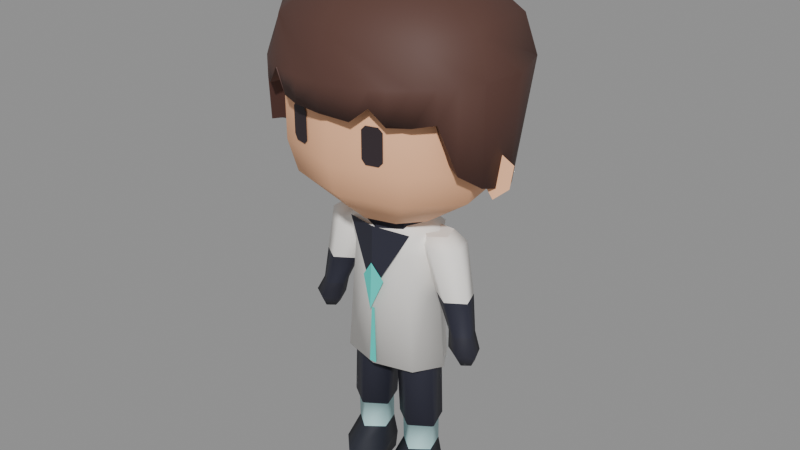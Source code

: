 # Source: agent-citizen.blend  (saved by Blender 5.3.31; exported with 4.5.12 LTS)
import bpy
from mathutils import Matrix  # noqa: F401  (used for matrix-valued properties, if any)

bpy.ops.wm.read_factory_settings(use_empty=True)
scene = bpy.context.scene
scene.name = 'Scene'

# ---- materials (node trees are filled in below, after node groups)
mat_citizen_painted = bpy.data.materials.new('citizen_painted')
mat_citizen_insignia = bpy.data.materials.new('citizen_insignia')
mat_citizen_hair_chestnut = bpy.data.materials.new('citizen_hair_chestnut')

# ---- material node trees
mat_citizen_painted.use_nodes = True; mat_citizen_painted.node_tree.nodes.clear()
_N = mat_citizen_painted.node_tree.nodes; _L = mat_citizen_painted.node_tree.links
n0 = _N.new('ShaderNodeBsdfPrincipled'); n0.name = 'Principled BSDF'; n0.location = (-200, 100)
n0.inputs[2].default_value = 0.66
n0.inputs[10].default_value = 0.005
n1 = _N.new('ShaderNodeOutputMaterial'); n1.name = 'Material Output'; n1.location = (200, 100)
n2 = _N.new('ShaderNodeVertexColor'); n2.name = 'Color Attribute'; n2.location = (0, 0)
n2.layer_name = 'Paint'
n3 = _N.new('ShaderNodeMix'); n3.name = 'Mix'; n3.location = (0, 0)
n3.data_type = 'RGBA'
n3.blend_type = 'MULTIPLY'
n3.inputs[0].default_value = 1.0
n3.inputs[7].default_value = (1.0, 1.0, 1.0, 1.0)
_L.new(n0.outputs[0], n1.inputs[0])
_L.new(n2.outputs[0], n3.inputs[6])
_L.new(n3.outputs[2], n0.inputs[0])
n1.is_active_output = True
mat_citizen_insignia.use_nodes = True; mat_citizen_insignia.node_tree.nodes.clear()
_N = mat_citizen_insignia.node_tree.nodes; _L = mat_citizen_insignia.node_tree.links
n0 = _N.new('ShaderNodeBsdfPrincipled'); n0.name = 'Principled BSDF'; n0.location = (-200, 100)
n0.inputs[2].default_value = 0.66
n0.inputs[10].default_value = 0.005
n1 = _N.new('ShaderNodeOutputMaterial'); n1.name = 'Material Output'; n1.location = (200, 100)
n2 = _N.new('ShaderNodeVertexColor'); n2.name = 'Color Attribute'; n2.location = (0, 0)
n2.layer_name = 'Paint'
n3 = _N.new('ShaderNodeMix'); n3.name = 'Mix'; n3.location = (0, 0)
n3.data_type = 'RGBA'
n3.blend_type = 'MULTIPLY'
n3.inputs[0].default_value = 1.0
n3.inputs[7].default_value = (0.05613, 0.7157, 0.6308, 1.0)
_L.new(n0.outputs[0], n1.inputs[0])
_L.new(n2.outputs[0], n3.inputs[6])
_L.new(n3.outputs[2], n0.inputs[0])
n1.is_active_output = True
mat_citizen_hair_chestnut.use_nodes = True; mat_citizen_hair_chestnut.node_tree.nodes.clear()
_N = mat_citizen_hair_chestnut.node_tree.nodes; _L = mat_citizen_hair_chestnut.node_tree.links
n0 = _N.new('ShaderNodeBsdfPrincipled'); n0.name = 'Principled BSDF'; n0.location = (-200, 100)
n0.inputs[2].default_value = 0.66
n0.inputs[10].default_value = 0.005
n1 = _N.new('ShaderNodeOutputMaterial'); n1.name = 'Material Output'; n1.location = (200, 100)
n2 = _N.new('ShaderNodeVertexColor'); n2.name = 'Color Attribute'; n2.location = (0, 0)
n2.layer_name = 'Paint'
n3 = _N.new('ShaderNodeMix'); n3.name = 'Mix'; n3.location = (0, 0)
n3.data_type = 'RGBA'
n3.blend_type = 'MULTIPLY'
n3.inputs[0].default_value = 1.0
n3.inputs[7].default_value = (0.09531, 0.04092, 0.03071, 1.0)
_L.new(n0.outputs[0], n1.inputs[0])
_L.new(n2.outputs[0], n3.inputs[6])
_L.new(n3.outputs[2], n0.inputs[0])
n1.is_active_output = True

# ---- meshes
me_body = bpy.data.meshes.new('body')
me_body.from_pydata([(-0.1428, -0.09617, -0.268), (-0.202, 2.498e-17, -0.268), (-0.1428, 0.09617, -0.268), (2.474e-17, 0.136, -0.268), (0.1428, 0.09617, -0.268), (0.202, -8.328e-18, -0.268), (0.1428, -0.09617, -0.268), (0.0, -0.136, -0.268), (0.1138, -0.08485, 0.156), (0.0, -0.12, 0.156), (0.161, -7.348e-18, 0.156), (0.1138, 0.08485, 0.156), (1.972e-17, 0.12, 0.156), (-0.1138, 0.08485, 0.156), (-0.161, 2.204e-17, 0.156), (-0.1138, -0.08485, 0.156), (0.1308, -0.0891, 0.239), (0.0, -0.126, 0.239), (0.185, -7.715e-18, 0.239), (0.1308, 0.0891, 0.239), (2.266e-17, 0.126, 0.239), (-0.1308, 0.0891, 0.239), (-0.185, 2.315e-17, 0.239), (-0.1308, -0.0891, 0.239), (0.07566, -0.06081, 0.28), (0.0, -0.086, 0.28), (0.107, -5.266e-18, 0.28), (0.07566, 0.06081, 0.28), (1.31e-17, 0.086, 0.28), (-0.07566, 0.06081, 0.28), (-0.107, 1.58e-17, 0.28), (-0.07566, -0.06081, 0.28), (0.0, -0.119, 0.235), (0.09192, -0.08415, 0.235), (0.08627, -0.07283, 0.311), (0.0, -0.103, 0.311), (0.13, -7.287e-18, 0.235), (0.122, -6.307e-18, 0.311), (0.09192, 0.08415, 0.235), (0.08627, 0.07283, 0.311), (1.592e-17, 0.119, 0.235), (1.494e-17, 0.103, 0.311), (-0.09192, 0.08415, 0.235), (-0.08627, 0.07283, 0.311), (-0.13, 2.186e-17, 0.235), (-0.122, 1.892e-17, 0.311), (-0.09192, -0.08415, 0.235), (-0.08627, -0.07283, 0.311), (0.0, -0.133, 0.261), (-0.125, -0.09441, 0.249), (0.0, -0.1389, 0.018), (0.125, -0.09441, 0.249), (0.0, 0.1437, -0.093), (-0.153, 0.08957, 0.087), (0.0, 0.133, 0.213), (0.153, 0.08957, 0.087), (0.0, 0.146, 0.04), (-0.041, 0.1317, 0.084), (0.0, 0.1424, 0.124), (0.041, 0.1317, 0.084)], [], [(0, 1, 2, 3, 4, 5, 6, 7), (7, 6, 8, 9), (6, 5, 10, 8), (5, 4, 11, 10), (4, 3, 12, 11), (3, 2, 13, 12), (2, 1, 14, 13), (1, 0, 15, 14), (0, 7, 9, 15), (9, 8, 16, 17), (8, 10, 18, 16), (10, 11, 19, 18), (11, 12, 20, 19), (12, 13, 21, 20), (13, 14, 22, 21), (14, 15, 23, 22), (15, 9, 17, 23), (17, 16, 24, 25), (16, 18, 26, 24), (18, 19, 27, 26), (19, 20, 28, 27), (20, 21, 29, 28), (21, 22, 30, 29), (22, 23, 31, 30), (23, 17, 25, 31), (32, 33, 34, 35), (33, 36, 37, 34), (36, 38, 39, 37), (38, 40, 41, 39), (40, 42, 43, 41), (42, 44, 45, 43), (44, 46, 47, 45), (46, 32, 35, 47), (35, 34, 37, 39, 41, 43, 45, 47), (48, 49, 50), (50, 51, 48), (52, 53, 54), (54, 55, 52), (56, 57, 58), (58, 59, 56)])
me_body.polygons.foreach_set('use_smooth', [0, 1, 1, 1, 1, 1, 1, 1, 1, 1, 1, 1, 1, 1, 1, 1, 1, 1, 1, 1, 1, 1, 1, 1, 1, 0, 0, 0, 0, 0, 0, 0, 0, 0, 0, 0, 0, 0, 0, 0])
_ca = me_body.color_attributes.new('Paint', 'BYTE_COLOR', 'CORNER')
_ca.data.foreach_set('color', [0.9734, 0.9473, 0.9047, 1.0, 0.9734, 0.9473, 0.9047, 1.0, 0.9734, 0.9473, 0.9047, 1.0, 0.9734, 0.9473, 0.9047, 1.0, 0.9734, 0.9473, 0.9047, 1.0, 0.9734, 0.9473, 0.9047, 1.0, 0.9734, 0.9473, 0.9047, 1.0, 0.9734, 0.9473, 0.9047, 1.0, 0.9734, 0.9473, 0.9047, 1.0, 0.9734, 0.9473, 0.9047, 1.0, 0.9734, 0.9473, 0.9047, 1.0, 0.9734, 0.9473, 0.9047, 1.0, 0.9734, 0.9473, 0.9047, 1.0, 0.9734, 0.9473, 0.9047, 1.0, 0.9734, 0.9473, 0.9047, 1.0, 0.9734, 0.9473, 0.9047, 1.0, 0.9734, 0.9473, 0.9047, 1.0, 0.9734, 0.9473, 0.9047, 1.0, 0.9734, 0.9473, 0.9047, 1.0, 0.9734, 0.9473, 0.9047, 1.0, 0.9734, 0.9473, 0.9047, 1.0, 0.9734, 0.9473, 0.9047, 1.0, 0.9734, 0.9473, 0.9047, 1.0, 0.9734, 0.9473, 0.9047, 1.0, 0.9734, 0.9473, 0.9047, 1.0, 0.9734, 0.9473, 0.9047, 1.0, 0.9734, 0.9473, 0.9047, 1.0, 0.9734, 0.9473, 0.9047, 1.0, 0.9734, 0.9473, 0.9047, 1.0, 0.9734, 0.9473, 0.9047, 1.0, 0.9734, 0.9473, 0.9047, 1.0, 0.9734, 0.9473, 0.9047, 1.0, 0.9734, 0.9473, 0.9047, 1.0, 0.9734, 0.9473, 0.9047, 1.0, 0.9734, 0.9473, 0.9047, 1.0, 0.9734, 0.9473, 0.9047, 1.0, 0.9734, 0.9473, 0.9047, 1.0, 0.9734, 0.9473, 0.9047, 1.0, 0.9734, 0.9473, 0.9047, 1.0, 0.9734, 0.9473, 0.9047, 1.0, 0.9734, 0.9473, 0.9047, 1.0, 0.9734, 0.9473, 0.9047, 1.0, 0.9734, 0.9473, 0.9047, 1.0, 0.9734, 0.9473, 0.9047, 1.0, 0.9734, 0.9473, 0.9047, 1.0, 0.9734, 0.9473, 0.9047, 1.0, 0.9734, 0.9473, 0.9047, 1.0, 0.9734, 0.9473, 0.9047, 1.0, 0.9734, 0.9473, 0.9047, 1.0, 0.9734, 0.9473, 0.9047, 1.0, 0.9734, 0.9473, 0.9047, 1.0, 0.9734, 0.9473, 0.9047, 1.0, 0.9734, 0.9473, 0.9047, 1.0, 0.9734, 0.9473, 0.9047, 1.0, 0.9734, 0.9473, 0.9047, 1.0, 0.9734, 0.9473, 0.9047, 1.0, 0.9734, 0.9473, 0.9047, 1.0, 0.9734, 0.9473, 0.9047, 1.0, 0.9734, 0.9473, 0.9047, 1.0, 0.9734, 0.9473, 0.9047, 1.0, 0.9734, 0.9473, 0.9047, 1.0, 0.9734, 0.9473, 0.9047, 1.0, 0.9734, 0.9473, 0.9047, 1.0, 0.9734, 0.9473, 0.9047, 1.0, 0.9734, 0.9473, 0.9047, 1.0, 0.9734, 0.9473, 0.9047, 1.0, 0.9734, 0.9473, 0.9047, 1.0, 0.9734, 0.9473, 0.9047, 1.0, 0.9734, 0.9473, 0.9047, 1.0, 0.9734, 0.9473, 0.9047, 1.0, 0.9734, 0.9473, 0.9047, 1.0, 0.9734, 0.9473, 0.9047, 1.0, 0.9734, 0.9473, 0.9047, 1.0, 0.9734, 0.9473, 0.9047, 1.0, 0.9734, 0.9473, 0.9047, 1.0, 0.9734, 0.9473, 0.9047, 1.0, 0.9734, 0.9473, 0.9047, 1.0, 0.9734, 0.9473, 0.9047, 1.0, 0.9734, 0.9473, 0.9047, 1.0, 0.9734, 0.9473, 0.9047, 1.0, 0.9734, 0.9473, 0.9047, 1.0, 0.9734, 0.9473, 0.9047, 1.0, 0.9734, 0.9473, 0.9047, 1.0, 0.9734, 0.9473, 0.9047, 1.0, 0.9734, 0.9473, 0.9047, 1.0, 0.9734, 0.9473, 0.9047, 1.0, 0.9734, 0.9473, 0.9047, 1.0, 0.9734, 0.9473, 0.9047, 1.0, 0.9734, 0.9473, 0.9047, 1.0, 0.9734, 0.9473, 0.9047, 1.0, 0.9734, 0.9473, 0.9047, 1.0, 0.9734, 0.9473, 0.9047, 1.0, 0.9734, 0.9473, 0.9047, 1.0, 0.9734, 0.9473, 0.9047, 1.0, 0.9734, 0.9473, 0.9047, 1.0, 0.9734, 0.9473, 0.9047, 1.0, 0.9734, 0.9473, 0.9047, 1.0, 0.9734, 0.9473, 0.9047, 1.0, 0.9734, 0.9473, 0.9047, 1.0, 0.9734, 0.9473, 0.9047, 1.0, 0.9734, 0.9473, 0.9047, 1.0, 0.9734, 0.9473, 0.9047, 1.0, 0.9734, 0.9473, 0.9047, 1.0, 0.9734, 0.9473, 0.9047, 1.0, 0.02122, 0.02217, 0.03955, 1.0, 0.02122, 0.02217, 0.03955, 1.0, 0.02122, 0.02217, 0.03955, 1.0, 0.02122, 0.02217, 0.03955, 1.0, 0.02122, 0.02217, 0.03955, 1.0, 0.02122, 0.02217, 0.03955, 1.0, 0.02122, 0.02217, 0.03955, 1.0, 0.02122, 0.02217, 0.03955, 1.0, 0.02122, 0.02217, 0.03955, 1.0, 0.02122, 0.02217, 0.03955, 1.0, 0.02122, 0.02217, 0.03955, 1.0, 0.02122, 0.02217, 0.03955, 1.0, 0.02122, 0.02217, 0.03955, 1.0, 0.02122, 0.02217, 0.03955, 1.0, 0.02122, 0.02217, 0.03955, 1.0, 0.02122, 0.02217, 0.03955, 1.0, 0.02122, 0.02217, 0.03955, 1.0, 0.02122, 0.02217, 0.03955, 1.0, 0.02122, 0.02217, 0.03955, 1.0, 0.02122, 0.02217, 0.03955, 1.0, 0.02122, 0.02217, 0.03955, 1.0, 0.02122, 0.02217, 0.03955, 1.0, 0.02122, 0.02217, 0.03955, 1.0, 0.02122, 0.02217, 0.03955, 1.0, 0.02122, 0.02217, 0.03955, 1.0, 0.02122, 0.02217, 0.03955, 1.0, 0.02122, 0.02217, 0.03955, 1.0, 0.02122, 0.02217, 0.03955, 1.0, 0.02122, 0.02217, 0.03955, 1.0, 0.02122, 0.02217, 0.03955, 1.0, 0.02122, 0.02217, 0.03955, 1.0, 0.02122, 0.02217, 0.03955, 1.0, 0.02122, 0.02217, 0.03955, 1.0, 0.02122, 0.02217, 0.03955, 1.0, 0.02122, 0.02217, 0.03955, 1.0, 0.02122, 0.02217, 0.03955, 1.0, 0.02122, 0.02217, 0.03955, 1.0, 0.02122, 0.02217, 0.03955, 1.0, 0.02122, 0.02217, 0.03955, 1.0, 0.02122, 0.02217, 0.03955, 1.0, 0.02122, 0.02217, 0.03955, 1.0, 0.02122, 0.02217, 0.03955, 1.0, 0.02122, 0.02217, 0.03955, 1.0, 0.02122, 0.02217, 0.03955, 1.0, 0.02122, 0.02217, 0.03955, 1.0, 0.02122, 0.02217, 0.03955, 1.0, 0.02122, 0.02217, 0.03955, 1.0, 0.02122, 0.02217, 0.03955, 1.0, 0.02122, 0.02217, 0.03955, 1.0, 0.02122, 0.02217, 0.03955, 1.0, 0.02122, 0.02217, 0.03955, 1.0, 0.02122, 0.02217, 0.03955, 1.0, 0.02122, 0.02217, 0.03955, 1.0, 0.02122, 0.02217, 0.03955, 1.0, 0.02122, 0.02217, 0.03955, 1.0, 0.02122, 0.02217, 0.03955, 1.0, 0.02122, 0.02217, 0.03955, 1.0, 0.02122, 0.02217, 0.03955, 1.0])
me_body.materials.append(mat_citizen_painted)
me_body.update()
me_badge = bpy.data.meshes.new('badge')
me_badge.from_pydata([(0.0, -0.1392, 0.057), (-0.043, -0.1289, -0.004), (0.0, -0.1467, -0.115), (0.043, -0.1289, -0.004), (-0.014, -0.136, -0.332), (0.014, -0.136, -0.332), (0.006, -0.132, -0.117), (-0.006, -0.132, -0.117), (0.0, 0.1446, -0.068), (-0.081, 0.1166, 0.014), (0.0, 0.138, 0.09), (0.081, 0.1166, 0.014), (0.0, 0.1491, -0.008), (-0.014, 0.1438, 0.015), (0.0, 0.1472, 0.036), (0.014, 0.1438, 0.015)], [], [(0, 1, 2), (2, 3, 0), (4, 5, 6, 7), (8, 9, 10), (10, 11, 8), (12, 13, 14), (14, 15, 12)])
_ca = me_badge.color_attributes.new('Paint', 'BYTE_COLOR', 'CORNER')
_ca.data.foreach_set('color', [1.0, 1.0, 1.0, 1.0, 1.0, 1.0, 1.0, 1.0, 1.0, 1.0, 1.0, 1.0, 1.0, 1.0, 1.0, 1.0, 1.0, 1.0, 1.0, 1.0, 1.0, 1.0, 1.0, 1.0, 0.9301, 1.0, 1.0, 1.0, 0.9301, 1.0, 1.0, 1.0, 0.9301, 1.0, 1.0, 1.0, 0.9301, 1.0, 1.0, 1.0, 1.0, 1.0, 1.0, 1.0, 1.0, 1.0, 1.0, 1.0, 1.0, 1.0, 1.0, 1.0, 1.0, 1.0, 1.0, 1.0, 1.0, 1.0, 1.0, 1.0, 1.0, 1.0, 1.0, 1.0, 1.0, 1.0, 1.0, 1.0, 1.0, 1.0, 1.0, 1.0, 1.0, 1.0, 1.0, 1.0, 1.0, 1.0, 1.0, 1.0, 1.0, 1.0, 1.0, 1.0, 1.0, 1.0, 1.0, 1.0])
me_badge.materials.append(mat_citizen_insignia)
me_badge.update()
me_head = bpy.data.meshes.new('head')
me_head.from_pydata([(-0.1046, -0.1366, -0.317), (-0.1693, -0.05959, -0.317), (-0.1645, 0.02206, -0.317), (-0.09526, 0.0698, -0.317), (1.934e-17, 0.08804, -0.317), (0.09526, 0.0698, -0.317), (0.1645, 0.02206, -0.317), (0.1693, -0.05959, -0.317), (0.1046, -0.1366, -0.317), (0.0, -0.166, -0.317), (0.2157, -0.2403, -0.188), (0.0, -0.297, -0.188), (0.349, -0.09178, -0.188), (0.3236, 0.0569, -0.188), (0.1745, 0.149, -0.188), (3.433e-17, 0.1841, -0.188), (-0.1745, 0.149, -0.188), (-0.3236, 0.0569, -0.188), (-0.349, -0.09178, -0.188), (-0.2157, -0.2403, -0.188), (0.2357, -0.2645, -0.075), (0.0, -0.327, -0.075), (0.3814, -0.101, -0.075), (0.3507, 0.06265, -0.075), (0.1861, 0.164, -0.075), (3.634e-17, 0.2027, -0.075), (-0.1861, 0.164, -0.075), (-0.3507, 0.06265, -0.075), (-0.3814, -0.101, -0.075), (-0.2357, -0.2645, -0.075), (0.2357, -0.2645, 0.275), (0.0, -0.327, 0.275), (0.3814, -0.101, 0.275), (0.3507, 0.06265, 0.275), (0.1861, 0.164, 0.275), (3.634e-17, 0.2027, 0.275), (-0.1861, 0.164, 0.275), (-0.3507, 0.06265, 0.275), (-0.3814, -0.101, 0.275), (-0.2357, -0.2645, 0.275), (-0.179, -0.2836, -0.034), (-0.167, -0.2868, -0.052), (-0.125, -0.2979, -0.052), (-0.111, -0.3016, -0.036), (-0.111, -0.3016, 0.059), (-0.125, -0.2979, 0.073), (-0.166, -0.287, 0.073), (-0.179, -0.2836, 0.058), (-0.421, -0.035, -0.019), (-0.461, -0.018, -0.055), (-0.455, -0.029, -0.13), (-0.415, -0.057, -0.165), (-0.368, -0.064, -0.094), (0.111, -0.3016, -0.034), (0.123, -0.2984, -0.052), (0.165, -0.2873, -0.052), (0.179, -0.2836, -0.036), (0.179, -0.2836, 0.059), (0.165, -0.2873, 0.073), (0.124, -0.2981, 0.073), (0.111, -0.3016, 0.058), (0.368, -0.064, -0.094), (0.415, -0.057, -0.165), (0.455, -0.029, -0.13), (0.461, -0.018, -0.055), (0.421, -0.035, -0.019)], [], [(0, 1, 2, 3, 4, 5, 6, 7, 8, 9), (9, 8, 10, 11), (8, 7, 12, 10), (7, 6, 13, 12), (6, 5, 14, 13), (5, 4, 15, 14), (4, 3, 16, 15), (3, 2, 17, 16), (2, 1, 18, 17), (1, 0, 19, 18), (0, 9, 11, 19), (11, 10, 20, 21), (10, 12, 22, 20), (12, 13, 23, 22), (13, 14, 24, 23), (14, 15, 25, 24), (15, 16, 26, 25), (16, 17, 27, 26), (17, 18, 28, 27), (18, 19, 29, 28), (19, 11, 21, 29), (21, 20, 30, 31), (20, 22, 32, 30), (22, 23, 33, 32), (23, 24, 34, 33), (24, 25, 35, 34), (25, 26, 36, 35), (26, 27, 37, 36), (27, 28, 38, 37), (28, 29, 39, 38), (29, 21, 31, 39), (31, 30, 32, 33, 34, 35, 36, 37, 38, 39), (40, 41, 42, 43, 44, 45, 46, 47), (48, 49, 50, 51, 52), (53, 54, 55, 56, 57, 58, 59, 60), (61, 62, 63, 64, 65)])
me_head.polygons.foreach_set('use_smooth', [0, 1, 1, 1, 1, 1, 1, 1, 1, 1, 1, 1, 1, 1, 1, 1, 1, 1, 1, 1, 1, 1, 1, 1, 1, 1, 1, 1, 1, 1, 1, 0, 0, 0, 0, 0])
_ca = me_head.color_attributes.new('Paint', 'BYTE_COLOR', 'CORNER')
_ca.data.foreach_set('color', [1.0, 0.5271, 0.2918, 1.0, 1.0, 0.5271, 0.2918, 1.0, 1.0, 0.5271, 0.2918, 1.0, 1.0, 0.5271, 0.2918, 1.0, 1.0, 0.5271, 0.2918, 1.0, 1.0, 0.5271, 0.2918, 1.0, 1.0, 0.5271, 0.2918, 1.0, 1.0, 0.5271, 0.2918, 1.0, 1.0, 0.5271, 0.2918, 1.0, 1.0, 0.5271, 0.2918, 1.0, 1.0, 0.5271, 0.2918, 1.0, 1.0, 0.5271, 0.2918, 1.0, 1.0, 0.5271, 0.2918, 1.0, 1.0, 0.5271, 0.2918, 1.0, 1.0, 0.5271, 0.2918, 1.0, 1.0, 0.5271, 0.2918, 1.0, 1.0, 0.5271, 0.2918, 1.0, 1.0, 0.5271, 0.2918, 1.0, 1.0, 0.5271, 0.2918, 1.0, 1.0, 0.5271, 0.2918, 1.0, 1.0, 0.5271, 0.2918, 1.0, 1.0, 0.5271, 0.2918, 1.0, 1.0, 0.5271, 0.2918, 1.0, 1.0, 0.5271, 0.2918, 1.0, 1.0, 0.5271, 0.2918, 1.0, 1.0, 0.5271, 0.2918, 1.0, 1.0, 0.5271, 0.2918, 1.0, 1.0, 0.5271, 0.2918, 1.0, 1.0, 0.5271, 0.2918, 1.0, 1.0, 0.5271, 0.2918, 1.0, 1.0, 0.5271, 0.2918, 1.0, 1.0, 0.5271, 0.2918, 1.0, 1.0, 0.5271, 0.2918, 1.0, 1.0, 0.5271, 0.2918, 1.0, 1.0, 0.5271, 0.2918, 1.0, 1.0, 0.5271, 0.2918, 1.0, 1.0, 0.5271, 0.2918, 1.0, 1.0, 0.5271, 0.2918, 1.0, 1.0, 0.5271, 0.2918, 1.0, 1.0, 0.5271, 0.2918, 1.0, 1.0, 0.5271, 0.2918, 1.0, 1.0, 0.5271, 0.2918, 1.0, 1.0, 0.5271, 0.2918, 1.0, 1.0, 0.5271, 0.2918, 1.0, 1.0, 0.5271, 0.2918, 1.0, 1.0, 0.5271, 0.2918, 1.0, 1.0, 0.5271, 0.2918, 1.0, 1.0, 0.5271, 0.2918, 1.0, 1.0, 0.5271, 0.2918, 1.0, 1.0, 0.5271, 0.2918, 1.0, 1.0, 0.5271, 0.2918, 1.0, 1.0, 0.5271, 0.2918, 1.0, 1.0, 0.5271, 0.2918, 1.0, 1.0, 0.5271, 0.2918, 1.0, 1.0, 0.5271, 0.2918, 1.0, 1.0, 0.5271, 0.2918, 1.0, 1.0, 0.5271, 0.2918, 1.0, 1.0, 0.5271, 0.2918, 1.0, 1.0, 0.5271, 0.2918, 1.0, 1.0, 0.5271, 0.2918, 1.0, 1.0, 0.5271, 0.2918, 1.0, 1.0, 0.5271, 0.2918, 1.0, 1.0, 0.5271, 0.2918, 1.0, 1.0, 0.5271, 0.2918, 1.0, 1.0, 0.5271, 0.2918, 1.0, 1.0, 0.5271, 0.2918, 1.0, 1.0, 0.5271, 0.2918, 1.0, 1.0, 0.5271, 0.2918, 1.0, 1.0, 0.5271, 0.2918, 1.0, 1.0, 0.5271, 0.2918, 1.0, 1.0, 0.5271, 0.2918, 1.0, 1.0, 0.5271, 0.2918, 1.0, 1.0, 0.5271, 0.2918, 1.0, 1.0, 0.5271, 0.2918, 1.0, 1.0, 0.5271, 0.2918, 1.0, 1.0, 0.5271, 0.2918, 1.0, 1.0, 0.5271, 0.2918, 1.0, 1.0, 0.5271, 0.2918, 1.0, 1.0, 0.5271, 0.2918, 1.0, 1.0, 0.5271, 0.2918, 1.0, 1.0, 0.5271, 0.2918, 1.0, 1.0, 0.5271, 0.2918, 1.0, 1.0, 0.5271, 0.2918, 1.0, 1.0, 0.5271, 0.2918, 1.0, 1.0, 0.5271, 0.2918, 1.0, 1.0, 0.5271, 0.2918, 1.0, 1.0, 0.5271, 0.2918, 1.0, 1.0, 0.5271, 0.2918, 1.0, 1.0, 0.5271, 0.2918, 1.0, 1.0, 0.5271, 0.2918, 1.0, 1.0, 0.5271, 0.2918, 1.0, 1.0, 0.5271, 0.2918, 1.0, 1.0, 0.5271, 0.2918, 1.0, 1.0, 0.5271, 0.2918, 1.0, 1.0, 0.5271, 0.2918, 1.0, 1.0, 0.5271, 0.2918, 1.0, 1.0, 0.5271, 0.2918, 1.0, 1.0, 0.5271, 0.2918, 1.0, 1.0, 0.5271, 0.2918, 1.0, 1.0, 0.5271, 0.2918, 1.0, 1.0, 0.5271, 0.2918, 1.0, 1.0, 0.5271, 0.2918, 1.0, 1.0, 0.5271, 0.2918, 1.0, 1.0, 0.5271, 0.2918, 1.0, 1.0, 0.5271, 0.2918, 1.0, 1.0, 0.5271, 0.2918, 1.0, 1.0, 0.5271, 0.2918, 1.0, 1.0, 0.5271, 0.2918, 1.0, 1.0, 0.5271, 0.2918, 1.0, 1.0, 0.5271, 0.2918, 1.0, 1.0, 0.5271, 0.2918, 1.0, 1.0, 0.5271, 0.2918, 1.0, 1.0, 0.5271, 0.2918, 1.0, 1.0, 0.5271, 0.2918, 1.0, 1.0, 0.5271, 0.2918, 1.0, 1.0, 0.5271, 0.2918, 1.0, 1.0, 0.5271, 0.2918, 1.0, 1.0, 0.5271, 0.2918, 1.0, 1.0, 0.5271, 0.2918, 1.0, 1.0, 0.5271, 0.2918, 1.0, 1.0, 0.5271, 0.2918, 1.0, 1.0, 0.5271, 0.2918, 1.0, 1.0, 0.5271, 0.2918, 1.0, 1.0, 0.5271, 0.2918, 1.0, 1.0, 0.5271, 0.2918, 1.0, 1.0, 0.5271, 0.2918, 1.0, 1.0, 0.5271, 0.2918, 1.0, 1.0, 0.5271, 0.2918, 1.0, 1.0, 0.5271, 0.2918, 1.0, 1.0, 0.5271, 0.2918, 1.0, 1.0, 0.5271, 0.2918, 1.0, 1.0, 0.5271, 0.2918, 1.0, 1.0, 0.5271, 0.2918, 1.0, 1.0, 0.5271, 0.2918, 1.0, 1.0, 0.5271, 0.2918, 1.0, 1.0, 0.5271, 0.2918, 1.0, 1.0, 0.5271, 0.2918, 1.0, 1.0, 0.5271, 0.2918, 1.0, 1.0, 0.5271, 0.2918, 1.0, 1.0, 0.5271, 0.2918, 1.0, 0.02956, 0.0185, 0.02315, 1.0, 0.02956, 0.0185, 0.02315, 1.0, 0.02956, 0.0185, 0.02315, 1.0, 0.02956, 0.0185, 0.02315, 1.0, 0.02956, 0.0185, 0.02315, 1.0, 0.02956, 0.0185, 0.02315, 1.0, 0.02956, 0.0185, 0.02315, 1.0, 0.02956, 0.0185, 0.02315, 1.0, 1.0, 0.5271, 0.2918, 1.0, 1.0, 0.5271, 0.2918, 1.0, 1.0, 0.5271, 0.2918, 1.0, 1.0, 0.5271, 0.2918, 1.0, 1.0, 0.5271, 0.2918, 1.0, 0.02956, 0.0185, 0.02315, 1.0, 0.02956, 0.0185, 0.02315, 1.0, 0.02956, 0.0185, 0.02315, 1.0, 0.02956, 0.0185, 0.02315, 1.0, 0.02956, 0.0185, 0.02315, 1.0, 0.02956, 0.0185, 0.02315, 1.0, 0.02956, 0.0185, 0.02315, 1.0, 0.02956, 0.0185, 0.02315, 1.0, 1.0, 0.5271, 0.2918, 1.0, 1.0, 0.5271, 0.2918, 1.0, 1.0, 0.5271, 0.2918, 1.0, 1.0, 0.5271, 0.2918, 1.0, 1.0, 0.5271, 0.2918, 1.0])
me_head.materials.append(mat_citizen_painted)
me_head.update()
me_hair = bpy.data.meshes.new('hair')
me_hair.from_pydata([(0.0, -0.361, 0.098), (0.1086, -0.3501, 0.095), (0.1026, -0.3441, 0.1975), (-0.006, -0.355, 0.191), (0.0, -0.3032, 0.113), (0.09124, -0.2941, 0.11), (0.1682, -0.3343, 0.146), (0.1622, -0.3283, 0.2011), (0.1413, -0.2808, 0.161), (0.2177, -0.315, 0.094), (0.2117, -0.309, 0.2041), (0.1829, -0.2646, 0.109), (0.2826, -0.2792, 0.097), (0.2766, -0.2732, 0.208), (0.2374, -0.2345, 0.112), (0.3389, -0.2348, 0.108), (0.3329, -0.2288, 0.2114), (0.2846, -0.1972, 0.123), (0.3808, -0.1885, -0.055), (0.3748, -0.1825, 0.2139), (0.3198, -0.1583, -0.04), (0.4184, -0.1181, -0.1062), (0.4159, -0.1135, 0.2164), (0.3515, -0.09918, -0.09115), (0.4208, 0.0177, -0.1532), (0.4427, 0.02481, 0.218), (0.3535, 0.01487, -0.1382), (0.3387, 0.1567, -0.2054), (0.3828, 0.1955, 0.2144), (0.2845, 0.1316, -0.1904), (0.1838, 0.244, -0.23), (0.2185, 0.3298, 0.2045), (0.1544, 0.2049, -0.215), (4.396e-17, 0.271, -0.24), (-0.006, 0.379, 0.191), (3.693e-17, 0.2276, -0.225), (-0.1838, 0.244, -0.226), (-0.2305, 0.3298, 0.1775), (-0.1544, 0.2049, -0.211), (-0.3387, 0.1567, -0.2014), (-0.3948, 0.1955, 0.1676), (-0.2845, 0.1316, -0.1864), (-0.4208, 0.0177, -0.1502), (-0.4547, 0.02481, 0.164), (-0.3535, 0.01487, -0.1352), (-0.4184, -0.1181, -0.09315), (-0.4279, -0.1135, 0.1656), (-0.3515, -0.09918, -0.07815), (-0.3808, -0.1885, -0.067), (-0.3868, -0.1825, 0.1681), (-0.3198, -0.1583, -0.052), (-0.3389, -0.2348, 0.102), (-0.3449, -0.2288, 0.1706), (-0.2846, -0.1972, 0.117), (-0.2826, -0.2792, 0.106), (-0.2886, -0.2732, 0.174), (-0.2374, -0.2345, 0.121), (-0.2177, -0.315, 0.179), (-0.2237, -0.309, 0.1779), (-0.1829, -0.2646, 0.194), (-0.1609, -0.3366, 0.11), (-0.1669, -0.3306, 0.1813), (-0.1352, -0.2828, 0.125), (-0.101, -0.3516, 0.1), (-0.107, -0.3456, 0.1849), (-0.08484, -0.2953, 0.115), (-0.013, -0.318, 0.331), (0.2425, -0.2431, 0.3392), (0.1613, -0.1677, 0.4352), (-0.013, -0.221, 0.427), (-0.035, 0.032, 0.484), (0.3685, -0.09692, 0.3432), (0.2473, -0.06374, 0.4392), (0.3386, 0.186, 0.3423), (0.2269, 0.1375, 0.4383), (0.19, 0.309, 0.3375), (0.1255, 0.225, 0.4335), (-0.013, 0.354, 0.331), (-0.013, 0.257, 0.427), (-0.216, 0.309, 0.3245), (-0.1515, 0.225, 0.4205), (-0.3646, 0.186, 0.3197), (-0.2529, 0.1375, 0.4157), (-0.3945, -0.09692, 0.3188), (-0.2733, -0.06374, 0.4148), (-0.2685, -0.2431, 0.3228), (-0.1873, -0.1677, 0.4188), (-0.044, 0.001, 0.448), (-0.005, 0.036, 0.448), (-0.032, 0.034, 0.529), (-0.058, 0.012, 0.529), (-0.044, 0.071, 0.448), (-0.058, 0.056, 0.529), (-0.083, 0.036, 0.448), (-0.084, 0.034, 0.529), (-0.026, 0.04, 0.568), (-0.032, 0.033, 0.568), (-0.032, 0.047, 0.568), (-0.038, 0.04, 0.568)], [], [(0, 1, 2, 3), (1, 0, 4, 5), (1, 6, 7, 2), (6, 1, 5, 8), (6, 9, 10, 7), (9, 6, 8, 11), (9, 12, 13, 10), (12, 9, 11, 14), (12, 15, 16, 13), (15, 12, 14, 17), (15, 18, 19, 16), (18, 15, 17, 20), (18, 21, 22, 19), (21, 18, 20, 23), (21, 24, 25, 22), (24, 21, 23, 26), (24, 27, 28, 25), (27, 24, 26, 29), (27, 30, 31, 28), (30, 27, 29, 32), (30, 33, 34, 31), (33, 30, 32, 35), (33, 36, 37, 34), (36, 33, 35, 38), (36, 39, 40, 37), (39, 36, 38, 41), (39, 42, 43, 40), (42, 39, 41, 44), (42, 45, 46, 43), (45, 42, 44, 47), (45, 48, 49, 46), (48, 45, 47, 50), (48, 51, 52, 49), (51, 48, 50, 53), (51, 54, 55, 52), (54, 51, 53, 56), (54, 57, 58, 55), (57, 54, 56, 59), (57, 60, 61, 58), (60, 57, 59, 62), (60, 63, 64, 61), (63, 60, 62, 65), (63, 0, 3, 64), (0, 63, 65, 4), (3, 2, 66), (2, 7, 66), (7, 10, 66), (10, 13, 66), (13, 67, 66), (66, 67, 68, 69), (69, 68, 70), (13, 16, 67), (16, 19, 67), (19, 22, 67), (22, 71, 67), (67, 71, 72, 68), (68, 72, 70), (22, 25, 71), (25, 28, 71), (28, 73, 71), (71, 73, 74, 72), (72, 74, 70), (28, 31, 73), (31, 75, 73), (73, 75, 76, 74), (74, 76, 70), (31, 34, 75), (34, 77, 75), (75, 77, 78, 76), (76, 78, 70), (34, 37, 77), (37, 79, 77), (77, 79, 80, 78), (78, 80, 70), (37, 40, 79), (40, 81, 79), (79, 81, 82, 80), (80, 82, 70), (40, 43, 81), (43, 46, 81), (46, 83, 81), (81, 83, 84, 82), (82, 84, 70), (46, 49, 83), (49, 52, 83), (52, 55, 83), (55, 85, 83), (83, 85, 86, 84), (84, 86, 70), (55, 58, 85), (58, 61, 85), (61, 64, 85), (64, 3, 85), (3, 66, 85), (85, 66, 69, 86), (86, 69, 70), (87, 88, 89, 90), (88, 91, 92, 89), (91, 93, 94, 92), (93, 87, 90, 94), (90, 89, 95, 96), (89, 92, 97, 95), (92, 94, 98, 97), (94, 90, 96, 98), (96, 95, 97, 98)])
me_hair.polygons.foreach_set('use_smooth', [1, 0, 1, 0, 1, 0, 1, 0, 1, 0, 1, 0, 1, 0, 1, 0, 1, 0, 1, 0, 1, 0, 1, 0, 1, 0, 1, 0, 1, 0, 1, 0, 1, 0, 1, 0, 1, 0, 1, 0, 1, 0, 1, 0, 1, 1, 1, 1, 1, 1, 1, 1, 1, 1, 1, 1, 1, 1, 1, 1, 1, 1, 1, 1, 1, 1, 1, 1, 1, 1, 1, 1, 1, 1, 1, 1, 1, 1, 1, 1, 1, 1, 1, 1, 1, 1, 1, 1, 1, 1, 1, 1, 1, 1, 1, 1, 1, 1, 1, 1, 1, 1, 1, 1, 0])
_ca = me_hair.color_attributes.new('Paint', 'BYTE_COLOR', 'CORNER')
_ca.data.foreach_set('color', [1.0, 1.0, 1.0, 1.0, 1.0, 1.0, 1.0, 1.0, 1.0, 1.0, 1.0, 1.0, 1.0, 1.0, 1.0, 1.0, 0.7913, 0.7011, 0.7084, 1.0, 0.7913, 0.7011, 0.7084, 1.0, 0.7913, 0.7011, 0.7084, 1.0, 0.7913, 0.7011, 0.7084, 1.0, 1.0, 1.0, 1.0, 1.0, 1.0, 1.0, 1.0, 1.0, 1.0, 1.0, 1.0, 1.0, 1.0, 1.0, 1.0, 1.0, 0.7913, 0.7011, 0.7084, 1.0, 0.7913, 0.7011, 0.7084, 1.0, 0.7913, 0.7011, 0.7084, 1.0, 0.7913, 0.7011, 0.7084, 1.0, 1.0, 1.0, 1.0, 1.0, 1.0, 1.0, 1.0, 1.0, 1.0, 1.0, 1.0, 1.0, 1.0, 1.0, 1.0, 1.0, 0.7913, 0.7011, 0.7084, 1.0, 0.7913, 0.7011, 0.7084, 1.0, 0.7913, 0.7011, 0.7084, 1.0, 0.7913, 0.7011, 0.7084, 1.0, 1.0, 1.0, 1.0, 1.0, 1.0, 1.0, 1.0, 1.0, 1.0, 1.0, 1.0, 1.0, 1.0, 1.0, 1.0, 1.0, 0.7913, 0.7011, 0.7084, 1.0, 0.7913, 0.7011, 0.7084, 1.0, 0.7913, 0.7011, 0.7084, 1.0, 0.7913, 0.7011, 0.7084, 1.0, 1.0, 1.0, 1.0, 1.0, 1.0, 1.0, 1.0, 1.0, 1.0, 1.0, 1.0, 1.0, 1.0, 1.0, 1.0, 1.0, 0.7913, 0.7011, 0.7084, 1.0, 0.7913, 0.7011, 0.7084, 1.0, 0.7913, 0.7011, 0.7084, 1.0, 0.7913, 0.7011, 0.7084, 1.0, 1.0, 1.0, 1.0, 1.0, 1.0, 1.0, 1.0, 1.0, 1.0, 1.0, 1.0, 1.0, 1.0, 1.0, 1.0, 1.0, 0.7913, 0.7011, 0.7084, 1.0, 0.7913, 0.7011, 0.7084, 1.0, 0.7913, 0.7011, 0.7084, 1.0, 0.7913, 0.7011, 0.7084, 1.0, 1.0, 1.0, 1.0, 1.0, 1.0, 1.0, 1.0, 1.0, 1.0, 1.0, 1.0, 1.0, 1.0, 1.0, 1.0, 1.0, 0.7913, 0.7011, 0.7084, 1.0, 0.7913, 0.7011, 0.7084, 1.0, 0.7913, 0.7011, 0.7084, 1.0, 0.7913, 0.7011, 0.7084, 1.0, 0.9734, 0.9387, 0.9387, 1.0, 0.9734, 0.9387, 0.9387, 1.0, 0.9734, 0.9387, 0.9387, 1.0, 0.9734, 0.9387, 0.9387, 1.0, 0.7913, 0.7011, 0.7084, 1.0, 0.7913, 0.7011, 0.7084, 1.0, 0.7913, 0.7011, 0.7084, 1.0, 0.7913, 0.7011, 0.7084, 1.0, 0.9734, 0.9387, 0.9387, 1.0, 0.9734, 0.9387, 0.9387, 1.0, 0.9734, 0.9387, 0.9387, 1.0, 0.9734, 0.9387, 0.9387, 1.0, 0.7913, 0.7011, 0.7084, 1.0, 0.7913, 0.7011, 0.7084, 1.0, 0.7913, 0.7011, 0.7084, 1.0, 0.7913, 0.7011, 0.7084, 1.0, 0.9734, 0.9387, 0.9387, 1.0, 0.9734, 0.9387, 0.9387, 1.0, 0.9734, 0.9387, 0.9387, 1.0, 0.9734, 0.9387, 0.9387, 1.0, 0.7913, 0.7011, 0.7084, 1.0, 0.7913, 0.7011, 0.7084, 1.0, 0.7913, 0.7011, 0.7084, 1.0, 0.7913, 0.7011, 0.7084, 1.0, 0.9734, 0.9387, 0.9387, 1.0, 0.9734, 0.9387, 0.9387, 1.0, 0.9734, 0.9387, 0.9387, 1.0, 0.9734, 0.9387, 0.9387, 1.0, 0.7913, 0.7011, 0.7084, 1.0, 0.7913, 0.7011, 0.7084, 1.0, 0.7913, 0.7011, 0.7084, 1.0, 0.7913, 0.7011, 0.7084, 1.0, 0.9734, 0.9387, 0.9387, 1.0, 0.9734, 0.9387, 0.9387, 1.0, 0.9734, 0.9387, 0.9387, 1.0, 0.9734, 0.9387, 0.9387, 1.0, 0.7913, 0.7011, 0.7084, 1.0, 0.7913, 0.7011, 0.7084, 1.0, 0.7913, 0.7011, 0.7084, 1.0, 0.7913, 0.7011, 0.7084, 1.0, 0.9734, 0.9387, 0.9387, 1.0, 0.9734, 0.9387, 0.9387, 1.0, 0.9734, 0.9387, 0.9387, 1.0, 0.9734, 0.9387, 0.9387, 1.0, 0.7913, 0.7011, 0.7084, 1.0, 0.7913, 0.7011, 0.7084, 1.0, 0.7913, 0.7011, 0.7084, 1.0, 0.7913, 0.7011, 0.7084, 1.0, 0.9734, 0.9387, 0.9387, 1.0, 0.9734, 0.9387, 0.9387, 1.0, 0.9734, 0.9387, 0.9387, 1.0, 0.9734, 0.9387, 0.9387, 1.0, 0.7913, 0.7011, 0.7084, 1.0, 0.7913, 0.7011, 0.7084, 1.0, 0.7913, 0.7011, 0.7084, 1.0, 0.7913, 0.7011, 0.7084, 1.0, 1.0, 1.0, 1.0, 1.0, 1.0, 1.0, 1.0, 1.0, 1.0, 1.0, 1.0, 1.0, 1.0, 1.0, 1.0, 1.0, 0.7913, 0.7011, 0.7084, 1.0, 0.7913, 0.7011, 0.7084, 1.0, 0.7913, 0.7011, 0.7084, 1.0, 0.7913, 0.7011, 0.7084, 1.0, 1.0, 1.0, 1.0, 1.0, 1.0, 1.0, 1.0, 1.0, 1.0, 1.0, 1.0, 1.0, 1.0, 1.0, 1.0, 1.0, 0.7913, 0.7011, 0.7084, 1.0, 0.7913, 0.7011, 0.7084, 1.0, 0.7913, 0.7011, 0.7084, 1.0, 0.7913, 0.7011, 0.7084, 1.0, 1.0, 1.0, 1.0, 1.0, 1.0, 1.0, 1.0, 1.0, 1.0, 1.0, 1.0, 1.0, 1.0, 1.0, 1.0, 1.0, 0.7913, 0.7011, 0.7084, 1.0, 0.7913, 0.7011, 0.7084, 1.0, 0.7913, 0.7011, 0.7084, 1.0, 0.7913, 0.7011, 0.7084, 1.0, 1.0, 1.0, 1.0, 1.0, 1.0, 1.0, 1.0, 1.0, 1.0, 1.0, 1.0, 1.0, 1.0, 1.0, 1.0, 1.0, 0.7913, 0.7011, 0.7084, 1.0, 0.7913, 0.7011, 0.7084, 1.0, 0.7913, 0.7011, 0.7084, 1.0, 0.7913, 0.7011, 0.7084, 1.0, 1.0, 1.0, 1.0, 1.0, 1.0, 1.0, 1.0, 1.0, 1.0, 1.0, 1.0, 1.0, 1.0, 1.0, 1.0, 1.0, 0.7913, 0.7011, 0.7084, 1.0, 0.7913, 0.7011, 0.7084, 1.0, 0.7913, 0.7011, 0.7084, 1.0, 0.7913, 0.7011, 0.7084, 1.0, 1.0, 1.0, 1.0, 1.0, 1.0, 1.0, 1.0, 1.0, 1.0, 1.0, 1.0, 1.0, 1.0, 1.0, 1.0, 1.0, 0.7913, 0.7011, 0.7084, 1.0, 0.7913, 0.7011, 0.7084, 1.0, 0.7913, 0.7011, 0.7084, 1.0, 0.7913, 0.7011, 0.7084, 1.0, 1.0, 1.0, 1.0, 1.0, 1.0, 1.0, 1.0, 1.0, 1.0, 1.0, 1.0, 1.0, 1.0, 1.0, 1.0, 1.0, 0.7913, 0.7011, 0.7084, 1.0, 0.7913, 0.7011, 0.7084, 1.0, 0.7913, 0.7011, 0.7084, 1.0, 0.7913, 0.7011, 0.7084, 1.0, 1.0, 1.0, 1.0, 1.0, 1.0, 1.0, 1.0, 1.0, 1.0, 1.0, 1.0, 1.0, 1.0, 1.0, 1.0, 1.0, 0.7913, 0.7011, 0.7084, 1.0, 0.7913, 0.7011, 0.7084, 1.0, 0.7913, 0.7011, 0.7084, 1.0, 0.7913, 0.7011, 0.7084, 1.0, 1.0, 1.0, 1.0, 1.0, 1.0, 1.0, 1.0, 1.0, 1.0, 1.0, 1.0, 1.0, 1.0, 1.0, 1.0, 1.0, 1.0, 1.0, 1.0, 1.0, 1.0, 1.0, 1.0, 1.0, 1.0, 1.0, 1.0, 1.0, 1.0, 1.0, 1.0, 1.0, 1.0, 1.0, 1.0, 1.0, 1.0, 1.0, 1.0, 1.0, 1.0, 1.0, 1.0, 1.0, 1.0, 1.0, 1.0, 1.0, 1.0, 1.0, 1.0, 1.0, 1.0, 1.0, 1.0, 1.0, 1.0, 1.0, 1.0, 1.0, 1.0, 1.0, 1.0, 1.0, 1.0, 1.0, 1.0, 1.0, 1.0, 1.0, 1.0, 1.0, 1.0, 1.0, 1.0, 1.0, 1.0, 1.0, 1.0, 1.0, 1.0, 1.0, 1.0, 1.0, 1.0, 1.0, 1.0, 1.0, 1.0, 1.0, 1.0, 1.0, 1.0, 1.0, 1.0, 1.0, 1.0, 1.0, 1.0, 1.0, 1.0, 1.0, 1.0, 1.0, 1.0, 1.0, 1.0, 1.0, 1.0, 1.0, 1.0, 1.0, 1.0, 1.0, 1.0, 1.0, 1.0, 1.0, 1.0, 1.0, 1.0, 1.0, 1.0, 1.0, 1.0, 1.0, 1.0, 1.0, 1.0, 1.0, 1.0, 1.0, 1.0, 1.0, 1.0, 1.0, 1.0, 1.0, 1.0, 1.0, 1.0, 1.0, 1.0, 1.0, 1.0, 1.0, 1.0, 1.0, 1.0, 1.0, 1.0, 1.0, 1.0, 1.0, 1.0, 1.0, 1.0, 1.0, 1.0, 1.0, 1.0, 1.0, 1.0, 1.0, 1.0, 1.0, 1.0, 1.0, 1.0, 1.0, 1.0, 1.0, 1.0, 1.0, 1.0, 1.0, 1.0, 1.0, 1.0, 1.0, 1.0, 1.0, 1.0, 1.0, 1.0, 1.0, 1.0, 1.0, 1.0, 1.0, 1.0, 1.0, 1.0, 1.0, 1.0, 1.0, 1.0, 1.0, 1.0, 1.0, 1.0, 1.0, 1.0, 1.0, 1.0, 1.0, 1.0, 1.0, 1.0, 1.0, 1.0, 1.0, 1.0, 1.0, 1.0, 1.0, 1.0, 1.0, 1.0, 1.0, 1.0, 1.0, 1.0, 1.0, 1.0, 1.0, 1.0, 1.0, 1.0, 1.0, 1.0, 1.0, 1.0, 1.0, 1.0, 1.0, 1.0, 1.0, 1.0, 1.0, 1.0, 1.0, 1.0, 1.0, 1.0, 1.0, 1.0, 1.0, 1.0, 1.0, 1.0, 1.0, 1.0, 1.0, 1.0, 1.0, 1.0, 1.0, 1.0, 1.0, 1.0, 1.0, 1.0, 1.0, 1.0, 1.0, 1.0, 1.0, 1.0, 1.0, 1.0, 1.0, 1.0, 1.0, 1.0, 1.0, 1.0, 1.0, 1.0, 1.0, 1.0, 1.0, 1.0, 1.0, 1.0, 1.0, 1.0, 1.0, 1.0, 1.0, 1.0, 1.0, 1.0, 1.0, 1.0, 1.0, 1.0, 1.0, 1.0, 1.0, 1.0, 1.0, 1.0, 1.0, 1.0, 1.0, 1.0, 1.0, 1.0, 1.0, 1.0, 1.0, 1.0, 1.0, 1.0, 1.0, 1.0, 1.0, 1.0, 1.0, 1.0, 1.0, 1.0, 1.0, 1.0, 1.0, 1.0, 1.0, 1.0, 1.0, 1.0, 1.0, 1.0, 1.0, 1.0, 1.0, 1.0, 1.0, 1.0, 1.0, 1.0, 1.0, 1.0, 1.0, 1.0, 1.0, 1.0, 1.0, 1.0, 1.0, 1.0, 1.0, 1.0, 1.0, 1.0, 1.0, 1.0, 1.0, 1.0, 1.0, 1.0, 1.0, 1.0, 1.0, 1.0, 1.0, 1.0, 1.0, 1.0, 1.0, 1.0, 1.0, 1.0, 1.0, 1.0, 1.0, 1.0, 1.0, 1.0, 1.0, 1.0, 1.0, 1.0, 1.0, 1.0, 1.0, 1.0, 1.0, 1.0, 1.0, 1.0, 1.0, 1.0, 1.0, 1.0, 1.0, 1.0, 1.0, 1.0, 1.0, 1.0, 1.0, 1.0, 1.0, 1.0, 1.0, 1.0, 1.0, 1.0, 1.0, 1.0, 1.0, 1.0, 1.0, 1.0, 1.0, 1.0, 1.0, 1.0, 1.0, 1.0, 1.0, 1.0, 1.0, 1.0, 1.0, 1.0, 1.0, 1.0, 1.0, 1.0, 1.0, 1.0, 1.0, 1.0, 1.0, 1.0, 1.0, 1.0, 1.0, 1.0, 1.0, 1.0, 1.0, 1.0, 1.0, 1.0, 1.0, 1.0, 1.0, 1.0, 1.0, 1.0, 1.0, 1.0, 1.0, 1.0, 1.0, 1.0, 1.0, 1.0, 1.0, 1.0, 1.0, 1.0, 1.0, 1.0, 1.0, 1.0, 1.0, 1.0, 1.0, 1.0, 1.0, 1.0, 1.0, 1.0, 1.0, 1.0, 1.0, 1.0, 1.0, 1.0, 1.0, 1.0, 1.0, 1.0, 1.0, 1.0, 1.0, 1.0, 1.0, 1.0, 1.0, 1.0, 1.0, 1.0, 1.0, 1.0, 1.0, 1.0, 1.0, 1.0, 1.0, 1.0, 1.0, 1.0, 1.0, 1.0, 1.0, 1.0, 1.0, 1.0, 1.0, 1.0, 1.0, 1.0, 1.0, 1.0, 1.0, 1.0, 1.0, 1.0, 1.0, 1.0, 1.0, 1.0, 1.0, 1.0, 1.0, 1.0, 1.0, 1.0, 1.0, 1.0, 1.0, 1.0, 1.0, 1.0, 1.0, 1.0, 1.0, 1.0, 1.0, 1.0, 1.0, 1.0, 1.0, 1.0, 1.0, 1.0, 1.0, 1.0, 1.0, 1.0, 1.0, 1.0, 1.0, 1.0, 1.0, 1.0, 1.0, 1.0, 1.0, 1.0, 1.0, 1.0, 1.0, 1.0, 1.0, 1.0, 1.0, 1.0, 1.0, 1.0, 1.0, 1.0, 1.0, 1.0, 1.0, 1.0, 1.0, 1.0, 1.0, 1.0, 1.0, 1.0, 1.0, 1.0, 1.0, 1.0, 1.0, 1.0, 1.0, 1.0, 1.0, 1.0, 1.0, 1.0, 1.0, 1.0, 1.0, 1.0, 1.0, 1.0, 1.0, 1.0, 1.0, 1.0, 1.0, 1.0, 1.0, 1.0, 1.0, 1.0, 1.0, 1.0, 1.0, 1.0, 1.0, 1.0, 1.0, 1.0, 1.0, 1.0, 1.0, 1.0, 1.0, 1.0, 1.0, 1.0, 1.0, 1.0, 1.0, 1.0, 1.0, 1.0, 1.0, 1.0, 1.0, 1.0, 1.0, 1.0, 1.0, 1.0, 1.0, 1.0, 1.0, 1.0, 1.0, 1.0, 1.0, 1.0, 1.0, 1.0, 1.0, 1.0, 1.0, 1.0, 1.0, 1.0, 1.0, 1.0, 1.0, 0.9734, 0.9387, 0.9387, 1.0, 0.9734, 0.9387, 0.9387, 1.0, 0.9734, 0.9387, 0.9387, 1.0, 0.9734, 0.9387, 0.9387, 1.0, 0.9734, 0.9387, 0.9387, 1.0, 0.9734, 0.9387, 0.9387, 1.0, 0.9734, 0.9387, 0.9387, 1.0, 0.9734, 0.9387, 0.9387, 1.0, 0.9734, 0.9387, 0.9387, 1.0, 0.9734, 0.9387, 0.9387, 1.0, 0.9734, 0.9387, 0.9387, 1.0, 0.9734, 0.9387, 0.9387, 1.0, 0.9734, 0.9387, 0.9387, 1.0, 0.9734, 0.9387, 0.9387, 1.0, 0.9734, 0.9387, 0.9387, 1.0, 0.9734, 0.9387, 0.9387, 1.0, 0.9734, 0.9387, 0.9387, 1.0, 0.9734, 0.9387, 0.9387, 1.0, 0.9734, 0.9387, 0.9387, 1.0, 0.9734, 0.9387, 0.9387, 1.0, 0.9734, 0.9387, 0.9387, 1.0, 0.9734, 0.9387, 0.9387, 1.0, 0.9734, 0.9387, 0.9387, 1.0, 0.9734, 0.9387, 0.9387, 1.0, 0.9734, 0.9387, 0.9387, 1.0, 0.9734, 0.9387, 0.9387, 1.0, 0.9734, 0.9387, 0.9387, 1.0, 0.9734, 0.9387, 0.9387, 1.0, 0.9734, 0.9387, 0.9387, 1.0, 0.9734, 0.9387, 0.9387, 1.0, 0.9734, 0.9387, 0.9387, 1.0, 0.9734, 0.9387, 0.9387, 1.0, 0.9734, 0.9387, 0.9387, 1.0, 0.9734, 0.9387, 0.9387, 1.0, 0.9734, 0.9387, 0.9387, 1.0, 0.9734, 0.9387, 0.9387, 1.0])
me_hair.materials.append(mat_citizen_hair_chestnut)
me_hair.update()
me_legl = bpy.data.meshes.new('legL')
me_legl.from_pydata([(-0.07818, -0.07415, -0.525), (-0.04985, 0.05665, -0.525), (0.04185, 0.05665, -0.525), (0.07018, -0.07415, -0.525), (-0.004, -0.155, -0.525), (0.07684, -0.07208, -0.459), (-0.004, -0.155, -0.459), (0.04596, 0.06208, -0.459), (-0.05396, 0.06208, -0.459), (-0.08484, -0.07208, -0.459), (0.05782, -0.02132, -0.382), (-0.004, -0.069, -0.382), (0.03421, 0.05582, -0.382), (-0.04221, 0.05582, -0.382), (-0.06582, -0.02132, -0.382), (0.06162, -0.01978, -0.28), (-0.004, -0.064, -0.28), (0.03656, 0.05178, -0.28), (-0.04456, 0.05178, -0.28), (-0.06962, -0.01978, -0.28), (0.07399, -0.0241, -0.269), (-0.004, -0.078, -0.269), (0.0442, 0.0631, -0.269), (-0.0522, 0.0631, -0.269), (-0.08199, -0.0241, -0.269), (0.08889, -0.02534, 0.006), (0.009, -0.082, 0.006), (0.05837, 0.06634, 0.006), (-0.04037, 0.06634, 0.006), (-0.07089, -0.02534, 0.006)], [], [(0, 1, 2, 3, 4), (4, 3, 5, 6), (3, 2, 7, 5), (2, 1, 8, 7), (1, 0, 9, 8), (0, 4, 6, 9), (6, 5, 10, 11), (5, 7, 12, 10), (7, 8, 13, 12), (8, 9, 14, 13), (9, 6, 11, 14), (11, 10, 15, 16), (10, 12, 17, 15), (12, 13, 18, 17), (13, 14, 19, 18), (14, 11, 16, 19), (16, 15, 20, 21), (15, 17, 22, 20), (17, 18, 23, 22), (18, 19, 24, 23), (19, 16, 21, 24), (21, 20, 25, 26), (20, 22, 27, 25), (22, 23, 28, 27), (23, 24, 29, 28), (24, 21, 26, 29)])
me_legl.polygons.foreach_set('use_smooth', [0, 1, 1, 1, 1, 1, 1, 1, 1, 1, 1, 1, 1, 1, 1, 1, 1, 1, 1, 1, 1, 1, 1, 1, 1, 1])
_ca = me_legl.color_attributes.new('Paint', 'BYTE_COLOR', 'CORNER')
_ca.data.foreach_set('color', [0.01764, 0.02029, 0.0319, 1.0, 0.01764, 0.02029, 0.0319, 1.0, 0.01764, 0.02029, 0.0319, 1.0, 0.01764, 0.02029, 0.0319, 1.0, 0.01764, 0.02029, 0.0319, 1.0, 0.01764, 0.02029, 0.0319, 1.0, 0.01764, 0.02029, 0.0319, 1.0, 0.01764, 0.02029, 0.0319, 1.0, 0.01764, 0.02029, 0.0319, 1.0, 0.01764, 0.02029, 0.0319, 1.0, 0.01764, 0.02029, 0.0319, 1.0, 0.01764, 0.02029, 0.0319, 1.0, 0.01764, 0.02029, 0.0319, 1.0, 0.01764, 0.02029, 0.0319, 1.0, 0.01764, 0.02029, 0.0319, 1.0, 0.01764, 0.02029, 0.0319, 1.0, 0.01764, 0.02029, 0.0319, 1.0, 0.01764, 0.02029, 0.0319, 1.0, 0.01764, 0.02029, 0.0319, 1.0, 0.01764, 0.02029, 0.0319, 1.0, 0.01764, 0.02029, 0.0319, 1.0, 0.01764, 0.02029, 0.0319, 1.0, 0.01764, 0.02029, 0.0319, 1.0, 0.01764, 0.02029, 0.0319, 1.0, 0.01764, 0.02029, 0.0319, 1.0, 0.01764, 0.02029, 0.0319, 1.0, 0.01764, 0.02029, 0.0319, 1.0, 0.01764, 0.02029, 0.0319, 1.0, 0.01764, 0.02029, 0.0319, 1.0, 0.01764, 0.02029, 0.0319, 1.0, 0.01764, 0.02029, 0.0319, 1.0, 0.01764, 0.02029, 0.0319, 1.0, 0.01764, 0.02029, 0.0319, 1.0, 0.01764, 0.02029, 0.0319, 1.0, 0.01764, 0.02029, 0.0319, 1.0, 0.01764, 0.02029, 0.0319, 1.0, 0.01764, 0.02029, 0.0319, 1.0, 0.01764, 0.02029, 0.0319, 1.0, 0.01764, 0.02029, 0.0319, 1.0, 0.01764, 0.02029, 0.0319, 1.0, 0.01764, 0.02029, 0.0319, 1.0, 0.01764, 0.02029, 0.0319, 1.0, 0.01764, 0.02029, 0.0319, 1.0, 0.01764, 0.02029, 0.0319, 1.0, 0.01764, 0.02029, 0.0319, 1.0, 0.4564, 0.7157, 0.7305, 1.0, 0.4564, 0.7157, 0.7305, 1.0, 0.4564, 0.7157, 0.7305, 1.0, 0.4564, 0.7157, 0.7305, 1.0, 0.4564, 0.7157, 0.7305, 1.0, 0.4564, 0.7157, 0.7305, 1.0, 0.4564, 0.7157, 0.7305, 1.0, 0.4564, 0.7157, 0.7305, 1.0, 0.4564, 0.7157, 0.7305, 1.0, 0.4564, 0.7157, 0.7305, 1.0, 0.4564, 0.7157, 0.7305, 1.0, 0.4564, 0.7157, 0.7305, 1.0, 0.4564, 0.7157, 0.7305, 1.0, 0.4564, 0.7157, 0.7305, 1.0, 0.4564, 0.7157, 0.7305, 1.0, 0.4564, 0.7157, 0.7305, 1.0, 0.4564, 0.7157, 0.7305, 1.0, 0.4564, 0.7157, 0.7305, 1.0, 0.4564, 0.7157, 0.7305, 1.0, 0.4564, 0.7157, 0.7305, 1.0, 0.02122, 0.02217, 0.03955, 1.0, 0.02122, 0.02217, 0.03955, 1.0, 0.02122, 0.02217, 0.03955, 1.0, 0.02122, 0.02217, 0.03955, 1.0, 0.02122, 0.02217, 0.03955, 1.0, 0.02122, 0.02217, 0.03955, 1.0, 0.02122, 0.02217, 0.03955, 1.0, 0.02122, 0.02217, 0.03955, 1.0, 0.02122, 0.02217, 0.03955, 1.0, 0.02122, 0.02217, 0.03955, 1.0, 0.02122, 0.02217, 0.03955, 1.0, 0.02122, 0.02217, 0.03955, 1.0, 0.02122, 0.02217, 0.03955, 1.0, 0.02122, 0.02217, 0.03955, 1.0, 0.02122, 0.02217, 0.03955, 1.0, 0.02122, 0.02217, 0.03955, 1.0, 0.02122, 0.02217, 0.03955, 1.0, 0.02122, 0.02217, 0.03955, 1.0, 0.02122, 0.02217, 0.03955, 1.0, 0.02122, 0.02217, 0.03955, 1.0, 0.02122, 0.02217, 0.03955, 1.0, 0.02122, 0.02217, 0.03955, 1.0, 0.02122, 0.02217, 0.03955, 1.0, 0.02122, 0.02217, 0.03955, 1.0, 0.02122, 0.02217, 0.03955, 1.0, 0.02122, 0.02217, 0.03955, 1.0, 0.02122, 0.02217, 0.03955, 1.0, 0.02122, 0.02217, 0.03955, 1.0, 0.02122, 0.02217, 0.03955, 1.0, 0.02122, 0.02217, 0.03955, 1.0, 0.02122, 0.02217, 0.03955, 1.0, 0.02122, 0.02217, 0.03955, 1.0, 0.02122, 0.02217, 0.03955, 1.0, 0.02122, 0.02217, 0.03955, 1.0, 0.02122, 0.02217, 0.03955, 1.0, 0.02122, 0.02217, 0.03955, 1.0, 0.02122, 0.02217, 0.03955, 1.0, 0.02122, 0.02217, 0.03955, 1.0, 0.02122, 0.02217, 0.03955, 1.0, 0.02122, 0.02217, 0.03955, 1.0])
me_legl.materials.append(mat_citizen_painted)
me_legl.update()
me_arml = bpy.data.meshes.new('armL')
me_arml.from_pydata([(-0.1496, -0.02058, -0.402), (-0.139, 0.01408, -0.402), (-0.105, 0.01408, -0.402), (-0.09442, -0.02058, -0.402), (-0.122, -0.042, -0.402), (-0.06184, -0.03345, -0.355), (-0.117, -0.068, -0.355), (-0.08291, 0.02245, -0.355), (-0.1511, 0.02245, -0.355), (-0.1722, -0.03345, -0.355), (-0.0543, -0.02291, -0.296), (-0.099, -0.054, -0.296), (-0.07137, 0.02741, -0.296), (-0.1266, 0.02741, -0.296), (-0.1437, -0.02291, -0.296), (0.002721, -0.01885, -0.174), (-0.061, -0.061, -0.174), (-0.02162, 0.04935, -0.174), (-0.1004, 0.04935, -0.174), (-0.1247, -0.01885, -0.174), (0.06799, -0.02379, 0.004), (-0.01, -0.077, 0.004), (0.0382, 0.06229, 0.004), (-0.0582, 0.06229, 0.004), (-0.08799, -0.02379, 0.004), (0.06636, -0.017, 0.041), (0.015, -0.055, 0.041), (0.04674, 0.0445, 0.041), (-0.01674, 0.0445, 0.041), (-0.03636, -0.017, 0.041)], [], [(0, 1, 2, 3, 4), (4, 3, 5, 6), (3, 2, 7, 5), (2, 1, 8, 7), (1, 0, 9, 8), (0, 4, 6, 9), (6, 5, 10, 11), (5, 7, 12, 10), (7, 8, 13, 12), (8, 9, 14, 13), (9, 6, 11, 14), (11, 10, 15, 16), (10, 12, 17, 15), (12, 13, 18, 17), (13, 14, 19, 18), (14, 11, 16, 19), (16, 15, 20, 21), (15, 17, 22, 20), (17, 18, 23, 22), (18, 19, 24, 23), (19, 16, 21, 24), (21, 20, 25, 26), (20, 22, 27, 25), (22, 23, 28, 27), (23, 24, 29, 28), (24, 21, 26, 29), (26, 25, 27, 28, 29)])
me_arml.polygons.foreach_set('use_smooth', [0, 1, 1, 1, 1, 1, 1, 1, 1, 1, 1, 1, 1, 1, 1, 1, 1, 1, 1, 1, 1, 1, 1, 1, 1, 1, 0])
_ca = me_arml.color_attributes.new('Paint', 'BYTE_COLOR', 'CORNER')
_ca.data.foreach_set('color', [0.02217, 0.02217, 0.0356, 1.0, 0.02217, 0.02217, 0.0356, 1.0, 0.02217, 0.02217, 0.0356, 1.0, 0.02217, 0.02217, 0.0356, 1.0, 0.02217, 0.02217, 0.0356, 1.0, 0.02217, 0.02217, 0.0356, 1.0, 0.02217, 0.02217, 0.0356, 1.0, 0.02217, 0.02217, 0.0356, 1.0, 0.02217, 0.02217, 0.0356, 1.0, 0.02217, 0.02217, 0.0356, 1.0, 0.02217, 0.02217, 0.0356, 1.0, 0.02217, 0.02217, 0.0356, 1.0, 0.02217, 0.02217, 0.0356, 1.0, 0.02217, 0.02217, 0.0356, 1.0, 0.02217, 0.02217, 0.0356, 1.0, 0.02217, 0.02217, 0.0356, 1.0, 0.02217, 0.02217, 0.0356, 1.0, 0.02217, 0.02217, 0.0356, 1.0, 0.02217, 0.02217, 0.0356, 1.0, 0.02217, 0.02217, 0.0356, 1.0, 0.02217, 0.02217, 0.0356, 1.0, 0.02217, 0.02217, 0.0356, 1.0, 0.02217, 0.02217, 0.0356, 1.0, 0.02217, 0.02217, 0.0356, 1.0, 0.02217, 0.02217, 0.0356, 1.0, 0.02217, 0.02217, 0.0356, 1.0, 0.02217, 0.02217, 0.0356, 1.0, 0.02217, 0.02217, 0.0356, 1.0, 0.02217, 0.02217, 0.0356, 1.0, 0.02217, 0.02217, 0.0356, 1.0, 0.02217, 0.02217, 0.0356, 1.0, 0.02217, 0.02217, 0.0356, 1.0, 0.02217, 0.02217, 0.0356, 1.0, 0.02217, 0.02217, 0.0356, 1.0, 0.02217, 0.02217, 0.0356, 1.0, 0.02217, 0.02217, 0.0356, 1.0, 0.02217, 0.02217, 0.0356, 1.0, 0.02217, 0.02217, 0.0356, 1.0, 0.02217, 0.02217, 0.0356, 1.0, 0.02217, 0.02217, 0.0356, 1.0, 0.02217, 0.02217, 0.0356, 1.0, 0.02217, 0.02217, 0.0356, 1.0, 0.02217, 0.02217, 0.0356, 1.0, 0.02217, 0.02217, 0.0356, 1.0, 0.02217, 0.02217, 0.0356, 1.0, 0.02122, 0.02217, 0.03955, 1.0, 0.02122, 0.02217, 0.03955, 1.0, 0.02122, 0.02217, 0.03955, 1.0, 0.02122, 0.02217, 0.03955, 1.0, 0.02122, 0.02217, 0.03955, 1.0, 0.02122, 0.02217, 0.03955, 1.0, 0.02122, 0.02217, 0.03955, 1.0, 0.02122, 0.02217, 0.03955, 1.0, 0.02122, 0.02217, 0.03955, 1.0, 0.02122, 0.02217, 0.03955, 1.0, 0.02122, 0.02217, 0.03955, 1.0, 0.02122, 0.02217, 0.03955, 1.0, 0.02122, 0.02217, 0.03955, 1.0, 0.02122, 0.02217, 0.03955, 1.0, 0.02122, 0.02217, 0.03955, 1.0, 0.02122, 0.02217, 0.03955, 1.0, 0.02122, 0.02217, 0.03955, 1.0, 0.02122, 0.02217, 0.03955, 1.0, 0.02122, 0.02217, 0.03955, 1.0, 0.02122, 0.02217, 0.03955, 1.0, 0.9734, 0.9473, 0.9047, 1.0, 0.9734, 0.9473, 0.9047, 1.0, 0.9734, 0.9473, 0.9047, 1.0, 0.9734, 0.9473, 0.9047, 1.0, 0.9734, 0.9473, 0.9047, 1.0, 0.9734, 0.9473, 0.9047, 1.0, 0.9734, 0.9473, 0.9047, 1.0, 0.9734, 0.9473, 0.9047, 1.0, 0.9734, 0.9473, 0.9047, 1.0, 0.9734, 0.9473, 0.9047, 1.0, 0.9734, 0.9473, 0.9047, 1.0, 0.9734, 0.9473, 0.9047, 1.0, 0.9734, 0.9473, 0.9047, 1.0, 0.9734, 0.9473, 0.9047, 1.0, 0.9734, 0.9473, 0.9047, 1.0, 0.9734, 0.9473, 0.9047, 1.0, 0.9734, 0.9473, 0.9047, 1.0, 0.9734, 0.9473, 0.9047, 1.0, 0.9734, 0.9473, 0.9047, 1.0, 0.9734, 0.9473, 0.9047, 1.0, 0.9734, 0.9473, 0.9047, 1.0, 0.9734, 0.9473, 0.9047, 1.0, 0.9734, 0.9473, 0.9047, 1.0, 0.9734, 0.9473, 0.9047, 1.0, 0.9734, 0.9473, 0.9047, 1.0, 0.9734, 0.9473, 0.9047, 1.0, 0.9734, 0.9473, 0.9047, 1.0, 0.9734, 0.9473, 0.9047, 1.0, 0.9734, 0.9473, 0.9047, 1.0, 0.9734, 0.9473, 0.9047, 1.0, 0.9734, 0.9473, 0.9047, 1.0, 0.9734, 0.9473, 0.9047, 1.0, 0.9734, 0.9473, 0.9047, 1.0, 0.9734, 0.9473, 0.9047, 1.0, 0.9734, 0.9473, 0.9047, 1.0, 0.9734, 0.9473, 0.9047, 1.0, 0.9734, 0.9473, 0.9047, 1.0, 0.9734, 0.9473, 0.9047, 1.0, 0.9734, 0.9473, 0.9047, 1.0, 0.9734, 0.9473, 0.9047, 1.0, 0.9734, 0.9473, 0.9047, 1.0, 0.9734, 0.9473, 0.9047, 1.0, 0.9734, 0.9473, 0.9047, 1.0, 0.9734, 0.9473, 0.9047, 1.0, 0.9734, 0.9473, 0.9047, 1.0])
me_arml.materials.append(mat_citizen_painted)
me_arml.update()
me_legr = bpy.data.meshes.new('legR')
me_legr.from_pydata([(-0.07018, -0.07415, -0.525), (-0.04185, 0.05665, -0.525), (0.04985, 0.05665, -0.525), (0.07818, -0.07415, -0.525), (0.004, -0.155, -0.525), (0.08484, -0.07208, -0.459), (0.004, -0.155, -0.459), (0.05396, 0.06208, -0.459), (-0.04596, 0.06208, -0.459), (-0.07684, -0.07208, -0.459), (0.06582, -0.02132, -0.382), (0.004, -0.069, -0.382), (0.04221, 0.05582, -0.382), (-0.03421, 0.05582, -0.382), (-0.05782, -0.02132, -0.382), (0.06962, -0.01978, -0.28), (0.004, -0.064, -0.28), (0.04456, 0.05178, -0.28), (-0.03656, 0.05178, -0.28), (-0.06162, -0.01978, -0.28), (0.08199, -0.0241, -0.269), (0.004, -0.078, -0.269), (0.0522, 0.0631, -0.269), (-0.0442, 0.0631, -0.269), (-0.07399, -0.0241, -0.269), (0.07089, -0.02534, 0.006), (-0.009, -0.082, 0.006), (0.04037, 0.06634, 0.006), (-0.05837, 0.06634, 0.006), (-0.08889, -0.02534, 0.006)], [], [(0, 1, 2, 3, 4), (4, 3, 5, 6), (3, 2, 7, 5), (2, 1, 8, 7), (1, 0, 9, 8), (0, 4, 6, 9), (6, 5, 10, 11), (5, 7, 12, 10), (7, 8, 13, 12), (8, 9, 14, 13), (9, 6, 11, 14), (11, 10, 15, 16), (10, 12, 17, 15), (12, 13, 18, 17), (13, 14, 19, 18), (14, 11, 16, 19), (16, 15, 20, 21), (15, 17, 22, 20), (17, 18, 23, 22), (18, 19, 24, 23), (19, 16, 21, 24), (21, 20, 25, 26), (20, 22, 27, 25), (22, 23, 28, 27), (23, 24, 29, 28), (24, 21, 26, 29)])
me_legr.polygons.foreach_set('use_smooth', [0, 1, 1, 1, 1, 1, 1, 1, 1, 1, 1, 1, 1, 1, 1, 1, 1, 1, 1, 1, 1, 1, 1, 1, 1, 1])
_ca = me_legr.color_attributes.new('Paint', 'BYTE_COLOR', 'CORNER')
_ca.data.foreach_set('color', [0.01764, 0.02029, 0.0319, 1.0, 0.01764, 0.02029, 0.0319, 1.0, 0.01764, 0.02029, 0.0319, 1.0, 0.01764, 0.02029, 0.0319, 1.0, 0.01764, 0.02029, 0.0319, 1.0, 0.01764, 0.02029, 0.0319, 1.0, 0.01764, 0.02029, 0.0319, 1.0, 0.01764, 0.02029, 0.0319, 1.0, 0.01764, 0.02029, 0.0319, 1.0, 0.01764, 0.02029, 0.0319, 1.0, 0.01764, 0.02029, 0.0319, 1.0, 0.01764, 0.02029, 0.0319, 1.0, 0.01764, 0.02029, 0.0319, 1.0, 0.01764, 0.02029, 0.0319, 1.0, 0.01764, 0.02029, 0.0319, 1.0, 0.01764, 0.02029, 0.0319, 1.0, 0.01764, 0.02029, 0.0319, 1.0, 0.01764, 0.02029, 0.0319, 1.0, 0.01764, 0.02029, 0.0319, 1.0, 0.01764, 0.02029, 0.0319, 1.0, 0.01764, 0.02029, 0.0319, 1.0, 0.01764, 0.02029, 0.0319, 1.0, 0.01764, 0.02029, 0.0319, 1.0, 0.01764, 0.02029, 0.0319, 1.0, 0.01764, 0.02029, 0.0319, 1.0, 0.01764, 0.02029, 0.0319, 1.0, 0.01764, 0.02029, 0.0319, 1.0, 0.01764, 0.02029, 0.0319, 1.0, 0.01764, 0.02029, 0.0319, 1.0, 0.01764, 0.02029, 0.0319, 1.0, 0.01764, 0.02029, 0.0319, 1.0, 0.01764, 0.02029, 0.0319, 1.0, 0.01764, 0.02029, 0.0319, 1.0, 0.01764, 0.02029, 0.0319, 1.0, 0.01764, 0.02029, 0.0319, 1.0, 0.01764, 0.02029, 0.0319, 1.0, 0.01764, 0.02029, 0.0319, 1.0, 0.01764, 0.02029, 0.0319, 1.0, 0.01764, 0.02029, 0.0319, 1.0, 0.01764, 0.02029, 0.0319, 1.0, 0.01764, 0.02029, 0.0319, 1.0, 0.01764, 0.02029, 0.0319, 1.0, 0.01764, 0.02029, 0.0319, 1.0, 0.01764, 0.02029, 0.0319, 1.0, 0.01764, 0.02029, 0.0319, 1.0, 0.4564, 0.7157, 0.7305, 1.0, 0.4564, 0.7157, 0.7305, 1.0, 0.4564, 0.7157, 0.7305, 1.0, 0.4564, 0.7157, 0.7305, 1.0, 0.4564, 0.7157, 0.7305, 1.0, 0.4564, 0.7157, 0.7305, 1.0, 0.4564, 0.7157, 0.7305, 1.0, 0.4564, 0.7157, 0.7305, 1.0, 0.4564, 0.7157, 0.7305, 1.0, 0.4564, 0.7157, 0.7305, 1.0, 0.4564, 0.7157, 0.7305, 1.0, 0.4564, 0.7157, 0.7305, 1.0, 0.4564, 0.7157, 0.7305, 1.0, 0.4564, 0.7157, 0.7305, 1.0, 0.4564, 0.7157, 0.7305, 1.0, 0.4564, 0.7157, 0.7305, 1.0, 0.4564, 0.7157, 0.7305, 1.0, 0.4564, 0.7157, 0.7305, 1.0, 0.4564, 0.7157, 0.7305, 1.0, 0.4564, 0.7157, 0.7305, 1.0, 0.02122, 0.02217, 0.03955, 1.0, 0.02122, 0.02217, 0.03955, 1.0, 0.02122, 0.02217, 0.03955, 1.0, 0.02122, 0.02217, 0.03955, 1.0, 0.02122, 0.02217, 0.03955, 1.0, 0.02122, 0.02217, 0.03955, 1.0, 0.02122, 0.02217, 0.03955, 1.0, 0.02122, 0.02217, 0.03955, 1.0, 0.02122, 0.02217, 0.03955, 1.0, 0.02122, 0.02217, 0.03955, 1.0, 0.02122, 0.02217, 0.03955, 1.0, 0.02122, 0.02217, 0.03955, 1.0, 0.02122, 0.02217, 0.03955, 1.0, 0.02122, 0.02217, 0.03955, 1.0, 0.02122, 0.02217, 0.03955, 1.0, 0.02122, 0.02217, 0.03955, 1.0, 0.02122, 0.02217, 0.03955, 1.0, 0.02122, 0.02217, 0.03955, 1.0, 0.02122, 0.02217, 0.03955, 1.0, 0.02122, 0.02217, 0.03955, 1.0, 0.02122, 0.02217, 0.03955, 1.0, 0.02122, 0.02217, 0.03955, 1.0, 0.02122, 0.02217, 0.03955, 1.0, 0.02122, 0.02217, 0.03955, 1.0, 0.02122, 0.02217, 0.03955, 1.0, 0.02122, 0.02217, 0.03955, 1.0, 0.02122, 0.02217, 0.03955, 1.0, 0.02122, 0.02217, 0.03955, 1.0, 0.02122, 0.02217, 0.03955, 1.0, 0.02122, 0.02217, 0.03955, 1.0, 0.02122, 0.02217, 0.03955, 1.0, 0.02122, 0.02217, 0.03955, 1.0, 0.02122, 0.02217, 0.03955, 1.0, 0.02122, 0.02217, 0.03955, 1.0, 0.02122, 0.02217, 0.03955, 1.0, 0.02122, 0.02217, 0.03955, 1.0, 0.02122, 0.02217, 0.03955, 1.0, 0.02122, 0.02217, 0.03955, 1.0, 0.02122, 0.02217, 0.03955, 1.0, 0.02122, 0.02217, 0.03955, 1.0])
me_legr.materials.append(mat_citizen_painted)
me_legr.update()
me_armr = bpy.data.meshes.new('armR')
me_armr.from_pydata([(0.09442, -0.02058, -0.402), (0.105, 0.01408, -0.402), (0.139, 0.01408, -0.402), (0.1496, -0.02058, -0.402), (0.122, -0.042, -0.402), (0.1722, -0.03345, -0.355), (0.117, -0.068, -0.355), (0.1511, 0.02245, -0.355), (0.08291, 0.02245, -0.355), (0.06184, -0.03345, -0.355), (0.1437, -0.02291, -0.296), (0.099, -0.054, -0.296), (0.1266, 0.02741, -0.296), (0.07137, 0.02741, -0.296), (0.0543, -0.02291, -0.296), (0.1247, -0.01885, -0.174), (0.061, -0.061, -0.174), (0.1004, 0.04935, -0.174), (0.02162, 0.04935, -0.174), (-0.002721, -0.01885, -0.174), (0.08799, -0.02379, 0.004), (0.01, -0.077, 0.004), (0.0582, 0.06229, 0.004), (-0.0382, 0.06229, 0.004), (-0.06799, -0.02379, 0.004), (0.03636, -0.017, 0.041), (-0.015, -0.055, 0.041), (0.01674, 0.0445, 0.041), (-0.04674, 0.0445, 0.041), (-0.06636, -0.017, 0.041)], [], [(0, 1, 2, 3, 4), (4, 3, 5, 6), (3, 2, 7, 5), (2, 1, 8, 7), (1, 0, 9, 8), (0, 4, 6, 9), (6, 5, 10, 11), (5, 7, 12, 10), (7, 8, 13, 12), (8, 9, 14, 13), (9, 6, 11, 14), (11, 10, 15, 16), (10, 12, 17, 15), (12, 13, 18, 17), (13, 14, 19, 18), (14, 11, 16, 19), (16, 15, 20, 21), (15, 17, 22, 20), (17, 18, 23, 22), (18, 19, 24, 23), (19, 16, 21, 24), (21, 20, 25, 26), (20, 22, 27, 25), (22, 23, 28, 27), (23, 24, 29, 28), (24, 21, 26, 29), (26, 25, 27, 28, 29)])
me_armr.polygons.foreach_set('use_smooth', [0, 1, 1, 1, 1, 1, 1, 1, 1, 1, 1, 1, 1, 1, 1, 1, 1, 1, 1, 1, 1, 1, 1, 1, 1, 1, 0])
_ca = me_armr.color_attributes.new('Paint', 'BYTE_COLOR', 'CORNER')
_ca.data.foreach_set('color', [0.02217, 0.02217, 0.0356, 1.0, 0.02217, 0.02217, 0.0356, 1.0, 0.02217, 0.02217, 0.0356, 1.0, 0.02217, 0.02217, 0.0356, 1.0, 0.02217, 0.02217, 0.0356, 1.0, 0.02217, 0.02217, 0.0356, 1.0, 0.02217, 0.02217, 0.0356, 1.0, 0.02217, 0.02217, 0.0356, 1.0, 0.02217, 0.02217, 0.0356, 1.0, 0.02217, 0.02217, 0.0356, 1.0, 0.02217, 0.02217, 0.0356, 1.0, 0.02217, 0.02217, 0.0356, 1.0, 0.02217, 0.02217, 0.0356, 1.0, 0.02217, 0.02217, 0.0356, 1.0, 0.02217, 0.02217, 0.0356, 1.0, 0.02217, 0.02217, 0.0356, 1.0, 0.02217, 0.02217, 0.0356, 1.0, 0.02217, 0.02217, 0.0356, 1.0, 0.02217, 0.02217, 0.0356, 1.0, 0.02217, 0.02217, 0.0356, 1.0, 0.02217, 0.02217, 0.0356, 1.0, 0.02217, 0.02217, 0.0356, 1.0, 0.02217, 0.02217, 0.0356, 1.0, 0.02217, 0.02217, 0.0356, 1.0, 0.02217, 0.02217, 0.0356, 1.0, 0.02217, 0.02217, 0.0356, 1.0, 0.02217, 0.02217, 0.0356, 1.0, 0.02217, 0.02217, 0.0356, 1.0, 0.02217, 0.02217, 0.0356, 1.0, 0.02217, 0.02217, 0.0356, 1.0, 0.02217, 0.02217, 0.0356, 1.0, 0.02217, 0.02217, 0.0356, 1.0, 0.02217, 0.02217, 0.0356, 1.0, 0.02217, 0.02217, 0.0356, 1.0, 0.02217, 0.02217, 0.0356, 1.0, 0.02217, 0.02217, 0.0356, 1.0, 0.02217, 0.02217, 0.0356, 1.0, 0.02217, 0.02217, 0.0356, 1.0, 0.02217, 0.02217, 0.0356, 1.0, 0.02217, 0.02217, 0.0356, 1.0, 0.02217, 0.02217, 0.0356, 1.0, 0.02217, 0.02217, 0.0356, 1.0, 0.02217, 0.02217, 0.0356, 1.0, 0.02217, 0.02217, 0.0356, 1.0, 0.02217, 0.02217, 0.0356, 1.0, 0.02122, 0.02217, 0.03955, 1.0, 0.02122, 0.02217, 0.03955, 1.0, 0.02122, 0.02217, 0.03955, 1.0, 0.02122, 0.02217, 0.03955, 1.0, 0.02122, 0.02217, 0.03955, 1.0, 0.02122, 0.02217, 0.03955, 1.0, 0.02122, 0.02217, 0.03955, 1.0, 0.02122, 0.02217, 0.03955, 1.0, 0.02122, 0.02217, 0.03955, 1.0, 0.02122, 0.02217, 0.03955, 1.0, 0.02122, 0.02217, 0.03955, 1.0, 0.02122, 0.02217, 0.03955, 1.0, 0.02122, 0.02217, 0.03955, 1.0, 0.02122, 0.02217, 0.03955, 1.0, 0.02122, 0.02217, 0.03955, 1.0, 0.02122, 0.02217, 0.03955, 1.0, 0.02122, 0.02217, 0.03955, 1.0, 0.02122, 0.02217, 0.03955, 1.0, 0.02122, 0.02217, 0.03955, 1.0, 0.02122, 0.02217, 0.03955, 1.0, 0.9734, 0.9473, 0.9047, 1.0, 0.9734, 0.9473, 0.9047, 1.0, 0.9734, 0.9473, 0.9047, 1.0, 0.9734, 0.9473, 0.9047, 1.0, 0.9734, 0.9473, 0.9047, 1.0, 0.9734, 0.9473, 0.9047, 1.0, 0.9734, 0.9473, 0.9047, 1.0, 0.9734, 0.9473, 0.9047, 1.0, 0.9734, 0.9473, 0.9047, 1.0, 0.9734, 0.9473, 0.9047, 1.0, 0.9734, 0.9473, 0.9047, 1.0, 0.9734, 0.9473, 0.9047, 1.0, 0.9734, 0.9473, 0.9047, 1.0, 0.9734, 0.9473, 0.9047, 1.0, 0.9734, 0.9473, 0.9047, 1.0, 0.9734, 0.9473, 0.9047, 1.0, 0.9734, 0.9473, 0.9047, 1.0, 0.9734, 0.9473, 0.9047, 1.0, 0.9734, 0.9473, 0.9047, 1.0, 0.9734, 0.9473, 0.9047, 1.0, 0.9734, 0.9473, 0.9047, 1.0, 0.9734, 0.9473, 0.9047, 1.0, 0.9734, 0.9473, 0.9047, 1.0, 0.9734, 0.9473, 0.9047, 1.0, 0.9734, 0.9473, 0.9047, 1.0, 0.9734, 0.9473, 0.9047, 1.0, 0.9734, 0.9473, 0.9047, 1.0, 0.9734, 0.9473, 0.9047, 1.0, 0.9734, 0.9473, 0.9047, 1.0, 0.9734, 0.9473, 0.9047, 1.0, 0.9734, 0.9473, 0.9047, 1.0, 0.9734, 0.9473, 0.9047, 1.0, 0.9734, 0.9473, 0.9047, 1.0, 0.9734, 0.9473, 0.9047, 1.0, 0.9734, 0.9473, 0.9047, 1.0, 0.9734, 0.9473, 0.9047, 1.0, 0.9734, 0.9473, 0.9047, 1.0, 0.9734, 0.9473, 0.9047, 1.0, 0.9734, 0.9473, 0.9047, 1.0, 0.9734, 0.9473, 0.9047, 1.0, 0.9734, 0.9473, 0.9047, 1.0, 0.9734, 0.9473, 0.9047, 1.0, 0.9734, 0.9473, 0.9047, 1.0, 0.9734, 0.9473, 0.9047, 1.0, 0.9734, 0.9473, 0.9047, 1.0])
me_armr.materials.append(mat_citizen_painted)
me_armr.update()

# ---- objects
ob_agentcitizen = bpy.data.objects.new('AgentCitizen', None)
ob_body = bpy.data.objects.new('body', me_body)
ob_badge = bpy.data.objects.new('badge', me_badge)
ob_head = bpy.data.objects.new('head', me_head)
ob_hair = bpy.data.objects.new('hair', me_hair)
ob_legl = bpy.data.objects.new('legL', me_legl)
ob_arml = bpy.data.objects.new('armL', me_arml)
ob_legr = bpy.data.objects.new('legR', me_legr)
ob_armr = bpy.data.objects.new('armR', me_armr)

# ---- transforms, parenting, visibility, modifiers, constraints
ob_agentcitizen.location = (0.0, 0.0, 0.0)
ob_body.parent = ob_agentcitizen
ob_body.location = (0.0, 0.0, 0.78)
ob_badge.parent = ob_agentcitizen
ob_badge.location = (0.0, 0.0, 0.85)
ob_head.parent = ob_agentcitizen
ob_head.location = (0.0, 0.0, 1.4)
ob_hair.parent = ob_agentcitizen
ob_hair.location = (0.0, 0.0, 1.4)
ob_legl.parent = ob_agentcitizen
ob_legl.location = (-0.101, 0.0, 0.533)
ob_arml.parent = ob_agentcitizen
ob_arml.location = (-0.183, 0.0, 0.985)
ob_legr.parent = ob_agentcitizen
ob_legr.location = (0.101, 0.0, 0.533)
ob_armr.parent = ob_agentcitizen
ob_armr.location = (0.183, 0.0, 0.985)

# ---- collection membership
scene.collection.objects.link(ob_agentcitizen)
scene.collection.objects.link(ob_body)
scene.collection.objects.link(ob_badge)
scene.collection.objects.link(ob_head)
scene.collection.objects.link(ob_hair)
scene.collection.objects.link(ob_legl)
scene.collection.objects.link(ob_arml)
scene.collection.objects.link(ob_legr)
scene.collection.objects.link(ob_armr)

# ---- scene / render settings (as saved in the file)
scene.frame_start = 1; scene.frame_end = 250; scene.frame_set(1)
scene.render.engine = 'BLENDER_EEVEE_NEXT'
scene.render.bake_bias = 0.0
scene.render.bake_samples = 0
scene.render.compositor_device = 'GPU'
scene.eevee.use_volume_custom_range = False
scene.eevee.fast_gi_thickness_near = 0.1
scene.eevee.fast_gi_thickness_far = 0.0
scene.eevee.ray_tracing_options.screen_trace_thickness = 0.1
bpy.context.view_layer.update()

# ---- added for rendering (the .blend has no active camera and no usable light): camera, sun + grey world if the file has none
cam_auto = bpy.data.cameras.new('AutoCamera')
cam_auto.lens = 50.0
cam_auto.sensor_width = 36.0
cam_auto.clip_end = 1000.0
ob_auto_camera = bpy.data.objects.new('AutoCamera', cam_auto)
scene.collection.objects.link(ob_auto_camera)
ob_auto_camera.location = (2.11779, -2.53235, 2.68223)
ob_auto_camera.rotation_euler = (1.09748, -7.21219e-08, 0.694738)
scene.camera = ob_auto_camera
light_auto_sun = bpy.data.lights.new('AutoSun', 'SUN')
light_auto_sun.energy = 3.0
light_auto_sun.angle = 0.0523599
ob_auto_sun = bpy.data.objects.new('AutoSun', light_auto_sun)
scene.collection.objects.link(ob_auto_sun)
ob_auto_sun.rotation_euler = (0.872665, 0.174533, 0.523599)
if scene.world is None:
    world_auto = bpy.data.worlds.new('AutoWorld')
    world_auto.color = (0.3, 0.3, 0.3)
    scene.world = world_auto
bpy.context.view_layer.update()
